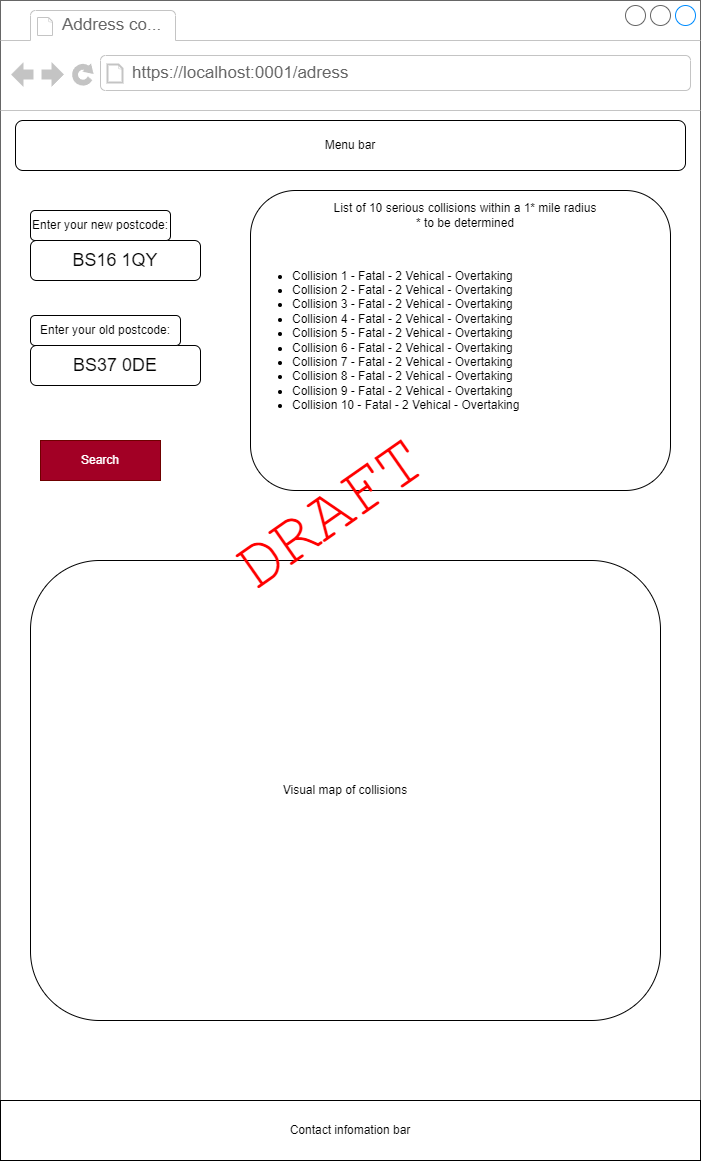

The diagram above was exported from draw.io. Its source (the exported page's mxGraphModel, read from the mxfile embedded in the PNG):
<mxGraphModel dx="1562" dy="2078" grid="1" gridSize="10" guides="1" tooltips="1" connect="1" arrows="1" fold="1" page="1" pageScale="1" pageWidth="827" pageHeight="1169" math="0" shadow="0">
  <root>
    <mxCell id="0" />
    <mxCell id="1" parent="0" />
    <mxCell id="Yhswq7Zzfa-E813NJiy0-2" value="" style="strokeWidth=1;shadow=0;dashed=0;align=center;html=1;shape=mxgraph.mockup.containers.browserWindow;rSize=0;strokeColor=#666666;strokeColor2=#008cff;strokeColor3=#c4c4c4;mainText=,;recursiveResize=0;" vertex="1" parent="1">
      <mxGeometry x="60" y="-20" width="700" height="1160" as="geometry" />
    </mxCell>
    <mxCell id="Yhswq7Zzfa-E813NJiy0-3" value="Address co..." style="strokeWidth=1;shadow=0;dashed=0;align=center;html=1;shape=mxgraph.mockup.containers.anchor;fontSize=17;fontColor=#666666;align=left;whiteSpace=wrap;" vertex="1" parent="Yhswq7Zzfa-E813NJiy0-2">
      <mxGeometry x="60" y="12" width="110" height="26" as="geometry" />
    </mxCell>
    <mxCell id="Yhswq7Zzfa-E813NJiy0-4" value="https://localhost:0001/adress" style="strokeWidth=1;shadow=0;dashed=0;align=center;html=1;shape=mxgraph.mockup.containers.anchor;rSize=0;fontSize=17;fontColor=#666666;align=left;" vertex="1" parent="Yhswq7Zzfa-E813NJiy0-2">
      <mxGeometry x="130" y="60" width="250" height="26" as="geometry" />
    </mxCell>
    <mxCell id="Yhswq7Zzfa-E813NJiy0-5" value="Visual map of collisions" style="rounded=1;whiteSpace=wrap;html=1;" vertex="1" parent="Yhswq7Zzfa-E813NJiy0-2">
      <mxGeometry x="30" y="560" width="630" height="460" as="geometry" />
    </mxCell>
    <mxCell id="Yhswq7Zzfa-E813NJiy0-6" value="Menu bar" style="rounded=1;whiteSpace=wrap;html=1;align=center;" vertex="1" parent="Yhswq7Zzfa-E813NJiy0-2">
      <mxGeometry x="15" y="120" width="670" height="50" as="geometry" />
    </mxCell>
    <mxCell id="Yhswq7Zzfa-E813NJiy0-7" value="Search" style="rounded=0;whiteSpace=wrap;html=1;fillColor=#a20025;fontColor=#ffffff;strokeColor=#6F0000;" vertex="1" parent="Yhswq7Zzfa-E813NJiy0-2">
      <mxGeometry x="40" y="440" width="120" height="40" as="geometry" />
    </mxCell>
    <mxCell id="Yhswq7Zzfa-E813NJiy0-8" value="&lt;font style=&quot;font-size: 18px;&quot;&gt;        BS16 1QY&lt;/font&gt;" style="rounded=1;whiteSpace=wrap;html=1;" vertex="1" parent="Yhswq7Zzfa-E813NJiy0-2">
      <mxGeometry x="30" y="240" width="170" height="40" as="geometry" />
    </mxCell>
    <mxCell id="Yhswq7Zzfa-E813NJiy0-9" value="Enter your new postcode:" style="rounded=1;whiteSpace=wrap;html=1;" vertex="1" parent="Yhswq7Zzfa-E813NJiy0-2">
      <mxGeometry x="30" y="210" width="140" height="30" as="geometry" />
    </mxCell>
    <mxCell id="Yhswq7Zzfa-E813NJiy0-10" value="&lt;font style=&quot;font-size: 18px;&quot;&gt;        BS37 0DE&lt;/font&gt;" style="rounded=1;whiteSpace=wrap;html=1;" vertex="1" parent="Yhswq7Zzfa-E813NJiy0-2">
      <mxGeometry x="30" y="345" width="170" height="40" as="geometry" />
    </mxCell>
    <mxCell id="Yhswq7Zzfa-E813NJiy0-11" value="Enter your old postcode:" style="rounded=1;whiteSpace=wrap;html=1;" vertex="1" parent="Yhswq7Zzfa-E813NJiy0-2">
      <mxGeometry x="30" y="315" width="150" height="30" as="geometry" />
    </mxCell>
    <mxCell id="Yhswq7Zzfa-E813NJiy0-12" value="&lt;ul&gt;&lt;li&gt;&lt;span style=&quot;background-color: transparent; color: light-dark(rgb(0, 0, 0), rgb(255, 255, 255));&quot;&gt;Collision 1 - Fatal - 2 Vehical - Overtaking&lt;/span&gt;&lt;br&gt;&lt;/li&gt;&lt;li&gt;&lt;span style=&quot;background-color: transparent; color: light-dark(rgb(0, 0, 0), rgb(255, 255, 255));&quot;&gt;Collision 2 - Fatal - 2 Vehical - Overtaking&lt;/span&gt;&lt;/li&gt;&lt;li&gt;&lt;span style=&quot;background-color: transparent; color: light-dark(rgb(0, 0, 0), rgb(255, 255, 255));&quot;&gt;Collision 3 - Fatal - 2 Vehical - Overtaking&lt;/span&gt;&lt;/li&gt;&lt;li&gt;&lt;span style=&quot;background-color: transparent; color: light-dark(rgb(0, 0, 0), rgb(255, 255, 255));&quot;&gt;Collision 4 - Fatal - 2 Vehical - Overtaking&lt;/span&gt;&lt;/li&gt;&lt;li&gt;&lt;span style=&quot;background-color: transparent; color: light-dark(rgb(0, 0, 0), rgb(255, 255, 255));&quot;&gt;Collision 5 - Fatal - 2 Vehical - Overtaking&lt;/span&gt;&lt;/li&gt;&lt;li&gt;&lt;span style=&quot;background-color: transparent; color: light-dark(rgb(0, 0, 0), rgb(255, 255, 255));&quot;&gt;Collision 6 - Fatal - 2 Vehical - Overtaking&lt;/span&gt;&lt;/li&gt;&lt;li&gt;&lt;span style=&quot;background-color: transparent; color: light-dark(rgb(0, 0, 0), rgb(255, 255, 255));&quot;&gt;Collision 7 - Fatal - 2 Vehical - Overtaking&lt;/span&gt;&lt;/li&gt;&lt;li&gt;&lt;span style=&quot;background-color: transparent; color: light-dark(rgb(0, 0, 0), rgb(255, 255, 255));&quot;&gt;Collision 8 - Fatal - 2 Vehical - Overtaking&lt;/span&gt;&lt;/li&gt;&lt;li&gt;&lt;span style=&quot;background-color: transparent; color: light-dark(rgb(0, 0, 0), rgb(255, 255, 255));&quot;&gt;Collision 9 - Fatal - 2 Vehical - Overtaking&lt;/span&gt;&lt;/li&gt;&lt;li&gt;&lt;span style=&quot;background-color: transparent; color: light-dark(rgb(0, 0, 0), rgb(255, 255, 255));&quot;&gt;Collision 10 - Fatal - 2 Vehical - Overtaking&lt;/span&gt;&lt;/li&gt;&lt;/ul&gt;" style="rounded=1;whiteSpace=wrap;html=1;align=left;" vertex="1" parent="Yhswq7Zzfa-E813NJiy0-2">
      <mxGeometry x="250" y="190" width="420" height="300" as="geometry" />
    </mxCell>
    <mxCell id="Yhswq7Zzfa-E813NJiy0-15" value="&lt;span style=&quot;text-align: left;&quot;&gt;List of 10 serious collisions within a 1* mile radius&lt;/span&gt;&lt;div&gt;&lt;span style=&quot;text-align: left;&quot;&gt;* to be determined&lt;/span&gt;&lt;/div&gt;" style="rounded=0;whiteSpace=wrap;html=1;strokeColor=none;" vertex="1" parent="Yhswq7Zzfa-E813NJiy0-2">
      <mxGeometry x="330" y="200" width="270" height="30" as="geometry" />
    </mxCell>
    <mxCell id="Yhswq7Zzfa-E813NJiy0-16" value="Contact infomation bar" style="rounded=0;whiteSpace=wrap;html=1;" vertex="1" parent="Yhswq7Zzfa-E813NJiy0-2">
      <mxGeometry y="1100" width="700" height="60" as="geometry" />
    </mxCell>
    <mxCell id="Yhswq7Zzfa-E813NJiy0-18" value="&lt;pre&gt;&lt;font style=&quot;color: rgb(255, 0, 0); font-size: 71px;&quot;&gt;DRAFT&lt;/font&gt;&lt;/pre&gt;" style="text;html=1;align=center;verticalAlign=middle;whiteSpace=wrap;rounded=0;rotation=-35;" vertex="1" parent="Yhswq7Zzfa-E813NJiy0-2">
      <mxGeometry x="300" y="500" width="60" height="30" as="geometry" />
    </mxCell>
  </root>
</mxGraphModel>